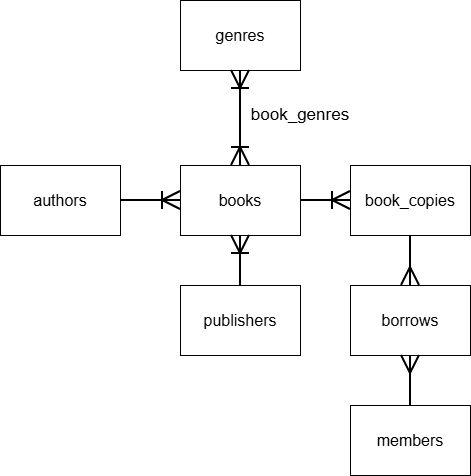

The diagram above was exported from draw.io. Its source (the exported page's mxGraphModel, read from the mxfile embedded in the PNG):
<mxGraphModel dx="1246" dy="676" grid="1" gridSize="10" guides="1" tooltips="1" connect="1" arrows="1" fold="1" page="1" pageScale="1" pageWidth="827" pageHeight="1169" background="#FFFFFF" math="0" shadow="0">
  <root>
    <mxCell id="0" />
    <mxCell id="1" parent="0" />
    <mxCell id="U-yQArWTn6RcL34j9J5h-9" edge="1" parent="1" source="U-yQArWTn6RcL34j9J5h-2" style="edgeStyle=orthogonalEdgeStyle;orthogonalLoop=1;jettySize=auto;html=1;entryX=0;entryY=0.5;entryDx=0;entryDy=0;endArrow=ERoneToMany;endFill=0;strokeWidth=2;startSize=0;endSize=15;" target="U-yQArWTn6RcL34j9J5h-5">
      <mxGeometry relative="1" as="geometry" />
    </mxCell>
    <mxCell id="U-yQArWTn6RcL34j9J5h-2" parent="1" style="whiteSpace=wrap;html=1;align=center;verticalAlign=middle;fontSize=16;" value="&lt;div style=&quot;line-height: 100%;&quot;&gt;authors&lt;br&gt;&lt;/div&gt;" vertex="1">
      <mxGeometry height="70" width="120" x="110" y="275" as="geometry" />
    </mxCell>
    <mxCell id="U-yQArWTn6RcL34j9J5h-4" parent="1" style="whiteSpace=wrap;html=1;align=center;verticalAlign=middle;fontSize=16;" value="&lt;div style=&quot;line-height: 100%;&quot;&gt;publishers&lt;br&gt;&lt;/div&gt;" vertex="1">
      <mxGeometry height="70" width="120" x="290" y="395" as="geometry" />
    </mxCell>
    <mxCell id="U-yQArWTn6RcL34j9J5h-5" parent="1" style="whiteSpace=wrap;html=1;align=center;verticalAlign=middle;fontSize=16;" value="&lt;div style=&quot;line-height: 100%;&quot;&gt;books&lt;br&gt;&lt;/div&gt;" vertex="1">
      <mxGeometry height="70" width="120" x="290" y="275" as="geometry" />
    </mxCell>
    <mxCell id="U-yQArWTn6RcL34j9J5h-6" parent="1" style="whiteSpace=wrap;html=1;align=center;verticalAlign=middle;fontSize=16;" value="&lt;div style=&quot;line-height: 100%;&quot;&gt;genres&lt;br&gt;&lt;/div&gt;" vertex="1">
      <mxGeometry height="70" width="120" x="290" y="110" as="geometry" />
    </mxCell>
    <mxCell id="U-yQArWTn6RcL34j9J5h-7" parent="1" style="whiteSpace=wrap;html=1;align=center;verticalAlign=middle;fontSize=16;" value="&lt;div style=&quot;line-height: 100%;&quot;&gt;borrows&lt;br&gt;&lt;/div&gt;" vertex="1">
      <mxGeometry height="70" width="120" x="460" y="395" as="geometry" />
    </mxCell>
    <mxCell id="U-yQArWTn6RcL34j9J5h-8" parent="1" style="whiteSpace=wrap;html=1;align=center;verticalAlign=middle;fontSize=16;" value="&lt;div style=&quot;line-height: 100%;&quot;&gt;members&lt;/div&gt;" vertex="1">
      <mxGeometry height="70" width="120" x="460" y="515" as="geometry" />
    </mxCell>
    <mxCell id="U-yQArWTn6RcL34j9J5h-14" edge="1" parent="1" source="U-yQArWTn6RcL34j9J5h-4" style="orthogonalLoop=1;jettySize=auto;html=1;entryX=0.5;entryY=1;entryDx=0;entryDy=0;endArrow=ERoneToMany;endFill=0;strokeWidth=2;startSize=0;endSize=15;exitX=0.5;exitY=0;exitDx=0;exitDy=0;rounded=1;" target="U-yQArWTn6RcL34j9J5h-5">
      <mxGeometry relative="1" as="geometry">
        <mxPoint x="200" y="385" as="sourcePoint" />
        <mxPoint x="320" y="385" as="targetPoint" />
      </mxGeometry>
    </mxCell>
    <mxCell id="U-yQArWTn6RcL34j9J5h-15" edge="1" parent="1" source="U-yQArWTn6RcL34j9J5h-6" style="orthogonalLoop=1;jettySize=auto;html=1;endArrow=ERoneToMany;endFill=0;strokeWidth=2;startSize=0;endSize=15;exitX=0.5;exitY=1;exitDx=0;exitDy=0;rounded=1;entryX=0.5;entryY=0;entryDx=0;entryDy=0;" target="U-yQArWTn6RcL34j9J5h-5">
      <mxGeometry relative="1" as="geometry">
        <mxPoint x="489.5" y="230" as="sourcePoint" />
        <mxPoint x="490" y="180" as="targetPoint" />
      </mxGeometry>
    </mxCell>
    <mxCell id="U-yQArWTn6RcL34j9J5h-17" edge="1" parent="1" style="orthogonalLoop=1;jettySize=auto;html=1;endArrow=ERoneToMany;endFill=0;strokeWidth=2;startSize=0;endSize=15;rounded=1;entryX=0.5;entryY=1;entryDx=0;entryDy=0;" target="U-yQArWTn6RcL34j9J5h-6">
      <mxGeometry relative="1" as="geometry">
        <mxPoint x="350" y="250" as="sourcePoint" />
        <mxPoint x="420" y="270" as="targetPoint" />
      </mxGeometry>
    </mxCell>
    <mxCell id="U-yQArWTn6RcL34j9J5h-18" parent="1" style="whiteSpace=wrap;html=1;align=center;verticalAlign=middle;fontSize=16;" value="&lt;div style=&quot;line-height: 100%;&quot;&gt;book_copies&lt;br&gt;&lt;/div&gt;" vertex="1">
      <mxGeometry height="70" width="120" x="460" y="275" as="geometry" />
    </mxCell>
    <mxCell id="U-yQArWTn6RcL34j9J5h-21" edge="1" parent="1" style="edgeStyle=orthogonalEdgeStyle;orthogonalLoop=1;jettySize=auto;html=1;entryX=0;entryY=0.5;entryDx=0;entryDy=0;endArrow=ERoneToMany;endFill=0;strokeWidth=2;startSize=0;endSize=15;" target="U-yQArWTn6RcL34j9J5h-18">
      <mxGeometry relative="1" as="geometry">
        <mxPoint x="410" y="310" as="sourcePoint" />
        <mxPoint x="470" y="309.58" as="targetPoint" />
      </mxGeometry>
    </mxCell>
    <mxCell id="U-yQArWTn6RcL34j9J5h-23" edge="1" parent="1" source="U-yQArWTn6RcL34j9J5h-18" style="edgeStyle=orthogonalEdgeStyle;orthogonalLoop=1;jettySize=auto;html=1;entryX=0.5;entryY=0;entryDx=0;entryDy=0;endArrow=ERmany;endFill=0;strokeWidth=2;startSize=0;endSize=15;exitX=0.5;exitY=1;exitDx=0;exitDy=0;" target="U-yQArWTn6RcL34j9J5h-7">
      <mxGeometry relative="1" as="geometry">
        <mxPoint x="550" y="345" as="sourcePoint" />
        <mxPoint x="500" y="345" as="targetPoint" />
      </mxGeometry>
    </mxCell>
    <mxCell id="U-yQArWTn6RcL34j9J5h-24" edge="1" parent="1" source="U-yQArWTn6RcL34j9J5h-8" style="edgeStyle=orthogonalEdgeStyle;orthogonalLoop=1;jettySize=auto;html=1;entryX=0.5;entryY=1;entryDx=0;entryDy=0;endArrow=ERmany;endFill=0;strokeWidth=2;startSize=0;endSize=15;exitX=0.5;exitY=0;exitDx=0;exitDy=0;" target="U-yQArWTn6RcL34j9J5h-7">
      <mxGeometry relative="1" as="geometry">
        <mxPoint x="519.5" y="535" as="sourcePoint" />
        <mxPoint x="519.5" y="485" as="targetPoint" />
      </mxGeometry>
    </mxCell>
    <mxCell id="U-yQArWTn6RcL34j9J5h-26" parent="1" style="text;html=1;whiteSpace=wrap;strokeColor=none;fillColor=none;align=center;verticalAlign=middle;rounded=0;fontSize=17;" value="book_genres" vertex="1">
      <mxGeometry height="30" width="100" x="360" y="210" as="geometry" />
    </mxCell>
  </root>
</mxGraphModel>